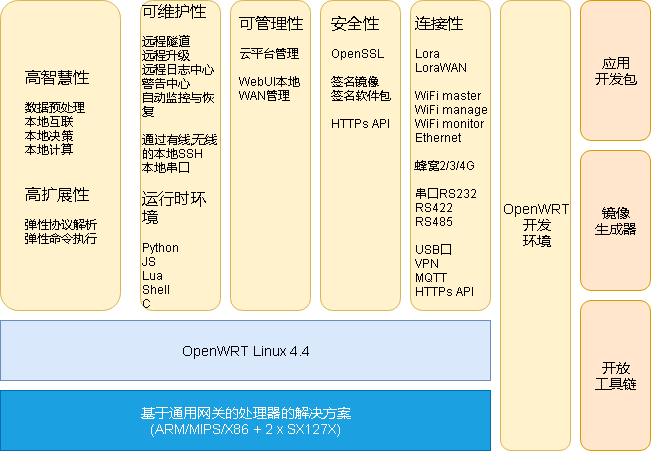

The diagram above was exported from draw.io. Its source (the exported page's mxGraphModel, read from the mxfile embedded in the PNG):
<mxGraphModel dx="754" dy="457" grid="1" gridSize="10" guides="1" tooltips="1" connect="1" arrows="1" fold="1" page="1" pageScale="1" pageWidth="827" pageHeight="1169" math="0" shadow="0">
  <root>
    <mxCell id="0" />
    <mxCell id="1" parent="0" />
    <mxCell id="d7IIG-qfuNi1xs9toZtU-1" value="&lt;font style=&quot;font-size: 14px&quot;&gt;基于通用网关的处理器的解决方案&lt;br&gt;(ARM/MIPS/X86 + 2 x SX127X)&lt;/font&gt;&lt;br&gt;" style="rounded=0;whiteSpace=wrap;html=1;fillColor=#1ba1e2;strokeColor=#006EAF;fontColor=#ffffff;" parent="1" vertex="1">
      <mxGeometry x="110" y="470" width="490" height="60" as="geometry" />
    </mxCell>
    <mxCell id="d7IIG-qfuNi1xs9toZtU-2" value="&lt;font style=&quot;font-size: 14px&quot;&gt;OpenWRT Linux 4.4&lt;/font&gt;" style="rounded=0;whiteSpace=wrap;html=1;fillColor=#dae8fc;strokeColor=#6c8ebf;" parent="1" vertex="1">
      <mxGeometry x="110" y="400" width="490" height="60" as="geometry" />
    </mxCell>
    <mxCell id="d7IIG-qfuNi1xs9toZtU-3" value="&lt;font style=&quot;font-size: 14px&quot;&gt;OpenWRT&lt;br&gt;开发&lt;br&gt;环境&lt;/font&gt;&lt;br&gt;" style="rounded=1;whiteSpace=wrap;html=1;fillColor=#fff2cc;strokeColor=#d6b656;" parent="1" vertex="1">
      <mxGeometry x="610" y="80" width="70" height="450" as="geometry" />
    </mxCell>
    <mxCell id="d7IIG-qfuNi1xs9toZtU-4" value="&lt;font style=&quot;font-size: 14px&quot;&gt;开放&lt;br&gt;工具链&lt;/font&gt;&lt;br&gt;" style="rounded=1;whiteSpace=wrap;html=1;fillColor=#ffe6cc;strokeColor=#d79b00;" parent="1" vertex="1">
      <mxGeometry x="690" y="380" width="70" height="150" as="geometry" />
    </mxCell>
    <mxCell id="d7IIG-qfuNi1xs9toZtU-5" value="&lt;font style=&quot;font-size: 14px&quot;&gt;镜像&lt;br&gt;生成器&lt;/font&gt;&lt;br&gt;" style="rounded=1;whiteSpace=wrap;html=1;fillColor=#ffe6cc;strokeColor=#d79b00;" parent="1" vertex="1">
      <mxGeometry x="690" y="230" width="70" height="140" as="geometry" />
    </mxCell>
    <mxCell id="d7IIG-qfuNi1xs9toZtU-6" value="&lt;font style=&quot;font-size: 14px&quot;&gt;应用&lt;br&gt;开发包&lt;/font&gt;&lt;br&gt;" style="rounded=1;whiteSpace=wrap;html=1;fillColor=#ffe6cc;strokeColor=#d79b00;" parent="1" vertex="1">
      <mxGeometry x="690" y="80" width="70" height="140" as="geometry" />
    </mxCell>
    <mxCell id="d7IIG-qfuNi1xs9toZtU-7" value="&lt;div style=&quot;text-align: left&quot;&gt;&lt;font style=&quot;font-size: 16px&quot;&gt;连接性&lt;/font&gt;&lt;/div&gt;&lt;div style=&quot;text-align: left&quot;&gt;&lt;br&gt;&lt;/div&gt;&lt;div style=&quot;text-align: left&quot;&gt;Lora&lt;/div&gt;&lt;div style=&quot;text-align: left&quot;&gt;LoraWAN&lt;/div&gt;&lt;div style=&quot;text-align: left&quot;&gt;&lt;br&gt;&lt;/div&gt;&lt;div style=&quot;text-align: left&quot;&gt;WiFi master&lt;/div&gt;&lt;div style=&quot;text-align: left&quot;&gt;WiFi manage&lt;/div&gt;&lt;div style=&quot;text-align: left&quot;&gt;WiFi monitor&lt;/div&gt;&lt;div style=&quot;text-align: left&quot;&gt;Ethernet&lt;/div&gt;&lt;div style=&quot;text-align: left&quot;&gt;&lt;br&gt;&lt;/div&gt;&lt;div style=&quot;text-align: left&quot;&gt;蜂窝2/3/4G&lt;/div&gt;&lt;div style=&quot;text-align: left&quot;&gt;&lt;br&gt;&lt;/div&gt;&lt;div style=&quot;text-align: left&quot;&gt;串口RS232&lt;/div&gt;&lt;div style=&quot;text-align: left&quot;&gt;RS422&lt;/div&gt;&lt;div style=&quot;text-align: left&quot;&gt;RS485&lt;/div&gt;&lt;div style=&quot;text-align: left&quot;&gt;&lt;br&gt;&lt;/div&gt;&lt;div style=&quot;text-align: left&quot;&gt;USB口&lt;/div&gt;&lt;div style=&quot;text-align: left&quot;&gt;&lt;span&gt;VPN&lt;/span&gt;&lt;br&gt;&lt;/div&gt;&lt;div style=&quot;text-align: left&quot;&gt;MQTT&lt;/div&gt;&lt;div style=&quot;text-align: left&quot;&gt;HTTPs API&lt;/div&gt;" style="rounded=1;whiteSpace=wrap;html=1;fillColor=#fff2cc;strokeColor=#d6b656;" parent="1" vertex="1">
      <mxGeometry x="520" y="80" width="80" height="310" as="geometry" />
    </mxCell>
    <mxCell id="d7IIG-qfuNi1xs9toZtU-9" value="&lt;div style=&quot;text-align: left&quot;&gt;&lt;font style=&quot;font-size: 16px&quot;&gt;安全性&lt;/font&gt;&lt;/div&gt;&lt;div style=&quot;text-align: left&quot;&gt;&lt;br&gt;&lt;/div&gt;&lt;div style=&quot;text-align: left&quot;&gt;OpenSSL&lt;/div&gt;&lt;div style=&quot;text-align: left&quot;&gt;&lt;br&gt;&lt;/div&gt;&lt;div style=&quot;text-align: left&quot;&gt;签名镜像&lt;/div&gt;&lt;div style=&quot;text-align: left&quot;&gt;签名软件包&lt;/div&gt;&lt;div style=&quot;text-align: left&quot;&gt;&lt;br&gt;&lt;/div&gt;&lt;div style=&quot;text-align: left&quot;&gt;HTTPs API&lt;/div&gt;&lt;div style=&quot;text-align: left&quot;&gt;&lt;br&gt;&lt;/div&gt;&lt;div style=&quot;text-align: left&quot;&gt;&lt;br&gt;&lt;/div&gt;&lt;div style=&quot;text-align: left&quot;&gt;&lt;br&gt;&lt;/div&gt;&lt;div style=&quot;text-align: left&quot;&gt;&lt;br&gt;&lt;/div&gt;&lt;div style=&quot;text-align: left&quot;&gt;&lt;br&gt;&lt;/div&gt;&lt;div style=&quot;text-align: left&quot;&gt;&lt;br&gt;&lt;/div&gt;&lt;div style=&quot;text-align: left&quot;&gt;&lt;br&gt;&lt;/div&gt;&lt;div style=&quot;text-align: left&quot;&gt;&lt;br&gt;&lt;/div&gt;&lt;div style=&quot;text-align: left&quot;&gt;&lt;br&gt;&lt;/div&gt;&lt;div style=&quot;text-align: left&quot;&gt;&lt;br&gt;&lt;/div&gt;&lt;div style=&quot;text-align: left&quot;&gt;&lt;br&gt;&lt;/div&gt;&lt;div style=&quot;text-align: left&quot;&gt;&lt;br&gt;&lt;/div&gt;" style="rounded=1;whiteSpace=wrap;html=1;fillColor=#fff2cc;strokeColor=#d6b656;" parent="1" vertex="1">
      <mxGeometry x="430" y="80" width="80" height="310" as="geometry" />
    </mxCell>
    <mxCell id="d7IIG-qfuNi1xs9toZtU-10" value="&lt;div style=&quot;text-align: left&quot;&gt;&lt;font style=&quot;font-size: 16px&quot;&gt;可管理性&lt;/font&gt;&lt;/div&gt;&lt;div style=&quot;text-align: left&quot;&gt;&lt;br&gt;&lt;/div&gt;&lt;div style=&quot;text-align: left&quot;&gt;&lt;span&gt;云平台管理&lt;/span&gt;&lt;/div&gt;&lt;div style=&quot;text-align: left&quot;&gt;&lt;span&gt;&lt;br&gt;&lt;/span&gt;&lt;/div&gt;&lt;div style=&quot;text-align: left&quot;&gt;&lt;span&gt;WebUI本地&lt;/span&gt;&lt;br&gt;&lt;/div&gt;&lt;div style=&quot;text-align: left&quot;&gt;&lt;span&gt;WAN管理&lt;/span&gt;&lt;/div&gt;&lt;div style=&quot;text-align: left&quot;&gt;&lt;br&gt;&lt;/div&gt;&lt;div style=&quot;text-align: left&quot;&gt;&lt;br&gt;&lt;/div&gt;&lt;div style=&quot;text-align: left&quot;&gt;&lt;br&gt;&lt;/div&gt;&lt;div style=&quot;text-align: left&quot;&gt;&lt;br&gt;&lt;/div&gt;&lt;div style=&quot;text-align: left&quot;&gt;&lt;br&gt;&lt;/div&gt;&lt;div style=&quot;text-align: left&quot;&gt;&lt;br&gt;&lt;/div&gt;&lt;div style=&quot;text-align: left&quot;&gt;&lt;br&gt;&lt;/div&gt;&lt;div style=&quot;text-align: left&quot;&gt;&lt;br&gt;&lt;/div&gt;&lt;div style=&quot;text-align: left&quot;&gt;&lt;br&gt;&lt;/div&gt;&lt;div style=&quot;text-align: left&quot;&gt;&lt;br&gt;&lt;/div&gt;&lt;div style=&quot;text-align: left&quot;&gt;&lt;br&gt;&lt;/div&gt;&lt;div style=&quot;text-align: left&quot;&gt;&lt;br&gt;&lt;/div&gt;&lt;div style=&quot;text-align: left&quot;&gt;&lt;br&gt;&lt;/div&gt;&lt;div style=&quot;text-align: left&quot;&gt;&lt;br&gt;&lt;/div&gt;" style="rounded=1;whiteSpace=wrap;html=1;fillColor=#fff2cc;strokeColor=#d6b656;" parent="1" vertex="1">
      <mxGeometry x="340" y="80" width="80" height="310" as="geometry" />
    </mxCell>
    <mxCell id="d7IIG-qfuNi1xs9toZtU-11" value="&lt;div style=&quot;text-align: left&quot;&gt;&lt;font style=&quot;font-size: 16px&quot;&gt;可维护性&lt;/font&gt;&lt;/div&gt;&lt;div style=&quot;text-align: left&quot;&gt;&lt;br&gt;&lt;/div&gt;&lt;div style=&quot;text-align: left&quot;&gt;远程隧道&lt;/div&gt;&lt;div style=&quot;text-align: left&quot;&gt;远程升级&lt;/div&gt;&lt;div style=&quot;text-align: left&quot;&gt;远程日志中心&lt;/div&gt;&lt;div style=&quot;text-align: left&quot;&gt;警告中心&lt;/div&gt;&lt;div style=&quot;text-align: left&quot;&gt;&lt;span&gt;自动监控与恢复&lt;/span&gt;&lt;/div&gt;&lt;div style=&quot;text-align: left&quot;&gt;&lt;br&gt;&lt;/div&gt;&lt;div style=&quot;text-align: left&quot;&gt;通过有线,无线&lt;/div&gt;&lt;div style=&quot;text-align: left&quot;&gt;的本地SSH&lt;/div&gt;&lt;div style=&quot;text-align: left&quot;&gt;本地串口&lt;/div&gt;&lt;div style=&quot;text-align: left&quot;&gt;&lt;br&gt;&lt;/div&gt;&lt;div style=&quot;text-align: left&quot;&gt;&lt;font style=&quot;font-size: 16px&quot;&gt;运行时环境&lt;/font&gt;&lt;/div&gt;&lt;div style=&quot;text-align: left&quot;&gt;&lt;font style=&quot;font-size: 12px&quot;&gt;&lt;br&gt;&lt;/font&gt;&lt;/div&gt;&lt;div style=&quot;text-align: left&quot;&gt;&lt;font style=&quot;font-size: 12px&quot;&gt;Python&lt;br&gt;&lt;/font&gt;&lt;/div&gt;&lt;div style=&quot;text-align: left&quot;&gt;&lt;font style=&quot;font-size: 12px&quot;&gt;JS&lt;/font&gt;&lt;/div&gt;&lt;div style=&quot;text-align: left&quot;&gt;&lt;font style=&quot;font-size: 12px&quot;&gt;&lt;div&gt;Lua&lt;/div&gt;&lt;div&gt;Shell&lt;/div&gt;&lt;/font&gt;&lt;/div&gt;&lt;div style=&quot;text-align: left&quot;&gt;&lt;font style=&quot;font-size: 12px&quot;&gt;C&lt;/font&gt;&lt;/div&gt;" style="rounded=1;whiteSpace=wrap;html=1;fillColor=#fff2cc;strokeColor=#d6b656;" parent="1" vertex="1">
      <mxGeometry x="250" y="80" width="80" height="310" as="geometry" />
    </mxCell>
    <mxCell id="oiiyVvi2tBBTV_DXU-2T-1" value="&lt;div style=&quot;text-align: left&quot;&gt;&lt;span style=&quot;font-size: 16px&quot;&gt;高智慧性&lt;/span&gt;&lt;/div&gt;&lt;div style=&quot;text-align: left&quot;&gt;&lt;span&gt;&lt;br&gt;&lt;/span&gt;&lt;/div&gt;&lt;div style=&quot;text-align: left&quot;&gt;数据预处理&lt;/div&gt;&lt;div style=&quot;text-align: left&quot;&gt;本地互联&lt;/div&gt;&lt;div style=&quot;text-align: left&quot;&gt;本地决策&lt;/div&gt;&lt;div style=&quot;text-align: left&quot;&gt;本地计算&lt;/div&gt;&lt;div style=&quot;text-align: left&quot;&gt;&lt;br&gt;&lt;/div&gt;&lt;div style=&quot;text-align: left&quot;&gt;&lt;br&gt;&lt;/div&gt;&lt;div style=&quot;text-align: left&quot;&gt;&lt;font style=&quot;font-size: 16px&quot;&gt;高扩展性&lt;/font&gt;&lt;/div&gt;&lt;div style=&quot;text-align: left&quot;&gt;&lt;br&gt;&lt;/div&gt;&lt;div style=&quot;text-align: left&quot;&gt;弹性协议解析&lt;/div&gt;&lt;div style=&quot;text-align: left&quot;&gt;弹性命令执行&lt;/div&gt;" style="rounded=1;whiteSpace=wrap;html=1;fillColor=#fff2cc;strokeColor=#d6b656;" parent="1" vertex="1">
      <mxGeometry x="110" y="80" width="120" height="310" as="geometry" />
    </mxCell>
  </root>
</mxGraphModel>